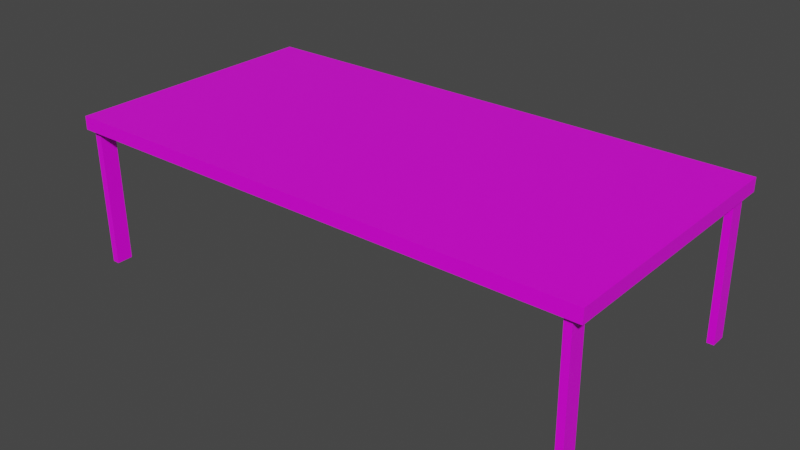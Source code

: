 # Source: table.blend  (saved by Blender 2.82.7; exported with 4.5.12 LTS)
import bpy
from mathutils import Matrix  # noqa: F401  (used for matrix-valued properties, if any)

bpy.ops.wm.read_factory_settings(use_empty=True)
scene = bpy.context.scene
scene.name = 'Scene'

# ---- collections
col_collection = bpy.data.collections.new('Collection'); scene.collection.children.link(col_collection)

# ---- images (referenced by path relative to the original .blend; pixels are not part of the script)
import os
ASSET_DIR = os.environ.get("B2B_ASSET_DIR", "")  # directory of the original .blend (textures are referenced by path, not embedded)
HERE = os.path.dirname(os.path.abspath(__file__))  # packed textures are extracted next to this script under _unpacked/

def load_image(name, relpath, width, height, colorspace="sRGB"):
    """Load a texture the original file referenced (path relative to the .blend, or extracted next to this script)."""
    p = next((c for c in (os.path.join(HERE, relpath), os.path.join(ASSET_DIR, relpath)) if relpath and os.path.exists(c)), "")
    if p:
        img = bpy.data.images.load(p, check_existing=True)
        img.name = name
    else:  # same state as the original file: an image datablock whose file is absent (Cycles renders it pink)
        img = bpy.data.images.new(name, width, height)
        img.source = "FILE"
        img.filepath = "//" + (relpath or name)
    img.colorspace_settings.name = colorspace
    return img
img_pf_chim_036_jpg = load_image('pf-chim-036.jpg', 'pf-chim-036.jpg', 1024, 1024, 'sRGB')

# ---- materials (node trees are filled in below, after node groups)
mat_wood = bpy.data.materials.new('Wood')
mat_wood.alpha_threshold = 0.0
mat_wood.use_backface_culling = True
mat_wood.use_transparent_shadow = False
mat_wood.diffuse_color = (0.8, 0.3292, 0.01689, 1.0)
mat_wood.roughness = 1.0
mat_wood.line_color = (0.0, 0.0, 0.0, 1.0)
mat_material_003 = bpy.data.materials.new('Material.003')
mat_material_003.alpha_threshold = 0.0
mat_material_003.use_backface_culling = True
mat_material_003.use_transparent_shadow = False
mat_material_003.diffuse_color = (0.8, 0.3292, 0.01689, 1.0)
mat_material_003.roughness = 1.0
mat_material_003.line_color = (0.0, 0.0, 0.0, 1.0)
mat_material_005 = bpy.data.materials.new('Material.005')
mat_material_005.alpha_threshold = 0.0
mat_material_005.use_backface_culling = True
mat_material_005.use_transparent_shadow = False
mat_material_005.diffuse_color = (0.8, 0.3292, 0.01689, 1.0)
mat_material_005.roughness = 1.0
mat_material_005.line_color = (0.0, 0.0, 0.0, 1.0)
mat_material_006 = bpy.data.materials.new('Material.006')
mat_material_006.alpha_threshold = 0.0
mat_material_006.use_backface_culling = True
mat_material_006.use_transparent_shadow = False
mat_material_006.diffuse_color = (0.8, 0.3292, 0.01689, 1.0)
mat_material_006.roughness = 1.0
mat_material_006.line_color = (0.0, 0.0, 0.0, 1.0)
mat_material_007 = bpy.data.materials.new('Material.007')
mat_material_007.alpha_threshold = 0.0
mat_material_007.use_backface_culling = True
mat_material_007.use_transparent_shadow = False
mat_material_007.diffuse_color = (0.8, 0.3292, 0.01689, 1.0)
mat_material_007.roughness = 1.0
mat_material_007.line_color = (0.0, 0.0, 0.0, 1.0)
mat_material_009 = bpy.data.materials.new('Material.009')
mat_material_009.alpha_threshold = 0.0
mat_material_009.use_backface_culling = True
mat_material_009.use_transparent_shadow = False
mat_material_009.diffuse_color = (0.8, 0.3292, 0.01689, 1.0)
mat_material_009.roughness = 1.0
mat_material_009.line_color = (0.0, 0.0, 0.0, 1.0)

# ---- material node trees
mat_wood.use_nodes = True; mat_wood.node_tree.nodes.clear()
_N = mat_wood.node_tree.nodes; _L = mat_wood.node_tree.links
n0 = _N.new('ShaderNodeOutputMaterial'); n0.name = 'Material Output'; n0.location = (300, 300)
n1 = _N.new('ShaderNodeBsdfPrincipled'); n1.name = 'Principled BSDF'; n1.location = (10, 300)
n1.distribution = 'GGX'
n1.subsurface_method = 'BURLEY'
n1.inputs[2].default_value = 0.4
n1.inputs[3].default_value = 1.45
n1.inputs[27].default_value = (0.0, 0.0, 0.0, 1.0)
n1.inputs[28].default_value = 1.0
n2 = _N.new('ShaderNodeTexImage'); n2.name = 'Image Texture'; n2.location = (-280, 275)
n2.image = img_pf_chim_036_jpg
_L.new(n1.outputs[0], n0.inputs[0])
_L.new(n2.outputs[0], n1.inputs[0])
n0.is_active_output = True
mat_material_003.use_nodes = True; mat_material_003.node_tree.nodes.clear()
_N = mat_material_003.node_tree.nodes; _L = mat_material_003.node_tree.links
n0 = _N.new('ShaderNodeOutputMaterial'); n0.name = 'Material Output'; n0.location = (300, 300)
n1 = _N.new('ShaderNodeBsdfPrincipled'); n1.name = 'Principled BSDF'; n1.location = (10, 300)
n1.distribution = 'GGX'
n1.subsurface_method = 'BURLEY'
n1.inputs[2].default_value = 0.4
n1.inputs[3].default_value = 1.45
n1.inputs[27].default_value = (0.0, 0.0, 0.0, 1.0)
n1.inputs[28].default_value = 1.0
n2 = _N.new('ShaderNodeTexImage'); n2.name = 'Image Texture'; n2.location = (-280, 275)
n2.image = img_pf_chim_036_jpg
_L.new(n1.outputs[0], n0.inputs[0])
_L.new(n2.outputs[0], n1.inputs[0])
n0.is_active_output = True
mat_material_005.use_nodes = True; mat_material_005.node_tree.nodes.clear()
_N = mat_material_005.node_tree.nodes; _L = mat_material_005.node_tree.links
n0 = _N.new('ShaderNodeOutputMaterial'); n0.name = 'Material Output'; n0.location = (300, 300)
n1 = _N.new('ShaderNodeBsdfPrincipled'); n1.name = 'Principled BSDF'; n1.location = (10, 300)
n1.distribution = 'GGX'
n1.subsurface_method = 'BURLEY'
n1.inputs[2].default_value = 0.4
n1.inputs[3].default_value = 1.45
n1.inputs[27].default_value = (0.0, 0.0, 0.0, 1.0)
n1.inputs[28].default_value = 1.0
n2 = _N.new('ShaderNodeTexImage'); n2.name = 'Image Texture'; n2.location = (-280, 275)
n2.image = img_pf_chim_036_jpg
_L.new(n1.outputs[0], n0.inputs[0])
_L.new(n2.outputs[0], n1.inputs[0])
n0.is_active_output = True
mat_material_006.use_nodes = True; mat_material_006.node_tree.nodes.clear()
_N = mat_material_006.node_tree.nodes; _L = mat_material_006.node_tree.links
n0 = _N.new('ShaderNodeOutputMaterial'); n0.name = 'Material Output'; n0.location = (300, 300)
n1 = _N.new('ShaderNodeBsdfPrincipled'); n1.name = 'Principled BSDF'; n1.location = (10, 300)
n1.distribution = 'GGX'
n1.subsurface_method = 'BURLEY'
n1.inputs[2].default_value = 0.4
n1.inputs[3].default_value = 1.45
n1.inputs[27].default_value = (0.0, 0.0, 0.0, 1.0)
n1.inputs[28].default_value = 1.0
n2 = _N.new('ShaderNodeTexImage'); n2.name = 'Image Texture'; n2.location = (-280, 275)
n2.image = img_pf_chim_036_jpg
_L.new(n1.outputs[0], n0.inputs[0])
_L.new(n2.outputs[0], n1.inputs[0])
n0.is_active_output = True
mat_material_007.use_nodes = True; mat_material_007.node_tree.nodes.clear()
_N = mat_material_007.node_tree.nodes; _L = mat_material_007.node_tree.links
n0 = _N.new('ShaderNodeOutputMaterial'); n0.name = 'Material Output'; n0.location = (300, 300)
n1 = _N.new('ShaderNodeBsdfPrincipled'); n1.name = 'Principled BSDF'; n1.location = (10, 300)
n1.distribution = 'GGX'
n1.subsurface_method = 'BURLEY'
n1.inputs[2].default_value = 0.4
n1.inputs[3].default_value = 1.45
n1.inputs[27].default_value = (0.0, 0.0, 0.0, 1.0)
n1.inputs[28].default_value = 1.0
n2 = _N.new('ShaderNodeTexImage'); n2.name = 'Image Texture'; n2.location = (-280, 275)
n2.image = img_pf_chim_036_jpg
_L.new(n1.outputs[0], n0.inputs[0])
_L.new(n2.outputs[0], n1.inputs[0])
n0.is_active_output = True
mat_material_009.use_nodes = True; mat_material_009.node_tree.nodes.clear()
_N = mat_material_009.node_tree.nodes; _L = mat_material_009.node_tree.links
n0 = _N.new('ShaderNodeOutputMaterial'); n0.name = 'Material Output'; n0.location = (300, 300)
n1 = _N.new('ShaderNodeBsdfPrincipled'); n1.name = 'Principled BSDF'; n1.location = (10, 300)
n1.distribution = 'GGX'
n1.subsurface_method = 'BURLEY'
n1.inputs[2].default_value = 0.4
n1.inputs[3].default_value = 1.45
n1.inputs[27].default_value = (0.0, 0.0, 0.0, 1.0)
n1.inputs[28].default_value = 1.0
n2 = _N.new('ShaderNodeTexImage'); n2.name = 'Image Texture'; n2.location = (-280, 275)
n2.image = img_pf_chim_036_jpg
_L.new(n1.outputs[0], n0.inputs[0])
_L.new(n2.outputs[0], n1.inputs[0])
n0.is_active_output = True

# ---- world
world_world = bpy.data.worlds.new('World'); scene.world = world_world
world_world.use_nodes = True; world_world.node_tree.nodes.clear()
_N = world_world.node_tree.nodes; _L = world_world.node_tree.links
n0 = _N.new('ShaderNodeOutputWorld'); n0.name = 'World Output'; n0.location = (300, 300)
n1 = _N.new('ShaderNodeBackground'); n1.name = 'Background'; n1.location = (10, 300)
n1.inputs[0].default_value = (0.05088, 0.05088, 0.05088, 1.0)
_L.new(n1.outputs[0], n0.inputs[0])
n0.is_active_output = True
world_world.color = (0.05088, 0.05088, 0.05088)
world_world.use_sun_shadow = False
world_world.sun_shadow_jitter_overblur = 0.0

# ---- meshes
me_cube = bpy.data.meshes.new('Cube')
me_cube.from_pydata([(1.0, 1.008, 1.0), (1.0, 1.007, -1.0), (1.0, -0.9919, 1.0), (1.0, -0.9929, -1.0), (-1.0, 0.9929, 1.0), (-1.0, 0.9919, -1.0), (-1.0, -1.007, 1.0), (-1.0, -1.008, -1.0)], [], [(0, 4, 6, 2), (3, 2, 6, 7), (7, 6, 4, 5), (5, 1, 3, 7), (1, 0, 2, 3), (5, 4, 0, 1)])
_uv = me_cube.uv_layers.new(name='UVMap')
_uv.uv.foreach_set('vector', [0.625, 0.5, 0.875, 0.5, 0.875, 0.75, 0.625, 0.75, 0.375, 0.75, 0.625, 0.75, 0.625, 1.0, 0.375, 1.0, 0.375, 0.0, 0.625, 0.0, 0.625, 0.25, 0.375, 0.25, 0.125, 0.5, 0.375, 0.5, 0.375, 0.75, 0.125, 0.75, 0.375, 0.5, 0.625, 0.5, 0.625, 0.75, 0.375, 0.75, 0.375, 0.25, 0.625, 0.25, 0.625, 0.5, 0.375, 0.5])
me_cube.materials.append(mat_wood)
me_cube.use_remesh_preserve_volume = False
me_cube.use_remesh_preserve_attributes = False
me_cube.use_mirror_vertex_groups = False
me_cube.update()
me_cube_003 = bpy.data.meshes.new('Cube.003')
me_cube_003.from_pydata([(1.0, 1.0, 1.0), (1.0, 1.0, -1.0), (1.0, -1.0, 1.0), (1.0, -1.0, -1.0), (-1.0, 1.0, 1.0), (-1.0, 1.0, -1.0), (-1.0, -1.0, 1.0), (-1.0, -1.0, -1.0)], [], [(0, 4, 6, 2), (3, 2, 6, 7), (7, 6, 4, 5), (5, 1, 3, 7), (1, 0, 2, 3), (5, 4, 0, 1)])
_uv = me_cube_003.uv_layers.new(name='UVMap')
_uv.uv.foreach_set('vector', [0.625, 0.5, 0.875, 0.5, 0.875, 0.75, 0.625, 0.75, 0.375, 0.75, 0.625, 0.75, 0.625, 1.0, 0.375, 1.0, 0.375, 0.0, 0.625, 0.0, 0.625, 0.25, 0.375, 0.25, 0.125, 0.5, 0.375, 0.5, 0.375, 0.75, 0.125, 0.75, 0.375, 0.5, 0.625, 0.5, 0.625, 0.75, 0.375, 0.75, 0.375, 0.25, 0.625, 0.25, 0.625, 0.5, 0.375, 0.5])
me_cube_003.materials.append(mat_material_003)
me_cube_003.use_remesh_preserve_volume = False
me_cube_003.use_remesh_preserve_attributes = False
me_cube_003.use_mirror_vertex_groups = False
me_cube_003.update()
me_cube_005 = bpy.data.meshes.new('Cube.005')
me_cube_005.from_pydata([(1.0, 1.0, 1.0), (1.0, 1.0, -1.0), (1.0, -1.0, 1.0), (1.0, -1.0, -1.0), (-1.0, 1.0, 1.0), (-1.0, 1.0, -1.0), (-1.0, -1.0, 1.0), (-1.0, -1.0, -1.0)], [], [(0, 4, 6, 2), (3, 2, 6, 7), (7, 6, 4, 5), (5, 1, 3, 7), (1, 0, 2, 3), (5, 4, 0, 1)])
_uv = me_cube_005.uv_layers.new(name='UVMap')
_uv.uv.foreach_set('vector', [0.625, 0.5, 0.875, 0.5, 0.875, 0.75, 0.625, 0.75, 0.375, 0.75, 0.625, 0.75, 0.625, 1.0, 0.375, 1.0, 0.375, 0.0, 0.625, 0.0, 0.625, 0.25, 0.375, 0.25, 0.125, 0.5, 0.375, 0.5, 0.375, 0.75, 0.125, 0.75, 0.375, 0.5, 0.625, 0.5, 0.625, 0.75, 0.375, 0.75, 0.375, 0.25, 0.625, 0.25, 0.625, 0.5, 0.375, 0.5])
me_cube_005.materials.append(mat_material_005)
me_cube_005.use_remesh_preserve_volume = False
me_cube_005.use_remesh_preserve_attributes = False
me_cube_005.use_mirror_vertex_groups = False
me_cube_005.update()
me_cube_006 = bpy.data.meshes.new('Cube.006')
me_cube_006.from_pydata([(1.0, 1.0, 1.0), (1.0, 1.0, -1.0), (1.0, -1.0, 1.0), (1.0, -1.0, -1.0), (-1.0, 1.0, 1.0), (-1.0, 1.0, -1.0), (-1.0, -1.0, 1.0), (-1.0, -1.0, -1.0)], [], [(0, 4, 6, 2), (3, 2, 6, 7), (7, 6, 4, 5), (5, 1, 3, 7), (1, 0, 2, 3), (5, 4, 0, 1)])
_uv = me_cube_006.uv_layers.new(name='UVMap')
_uv.uv.foreach_set('vector', [0.625, 0.5, 0.875, 0.5, 0.875, 0.75, 0.625, 0.75, 0.375, 0.75, 0.625, 0.75, 0.625, 1.0, 0.375, 1.0, 0.375, 0.0, 0.625, 0.0, 0.625, 0.25, 0.375, 0.25, 0.125, 0.5, 0.375, 0.5, 0.375, 0.75, 0.125, 0.75, 0.375, 0.5, 0.625, 0.5, 0.625, 0.75, 0.375, 0.75, 0.375, 0.25, 0.625, 0.25, 0.625, 0.5, 0.375, 0.5])
me_cube_006.materials.append(mat_material_006)
me_cube_006.use_remesh_preserve_volume = False
me_cube_006.use_remesh_preserve_attributes = False
me_cube_006.use_mirror_vertex_groups = False
me_cube_006.update()
me_cube_001 = bpy.data.meshes.new('Cube.001')
me_cube_001.from_pydata([(1.0, 1.0, 1.0), (1.0, 1.0, -1.0), (1.0, -1.0, 1.0), (1.0, -1.0, -1.0), (-1.0, 1.0, 1.0), (-1.0, 1.0, -1.0), (-1.0, -1.0, 1.0), (-1.0, -1.0, -1.0)], [], [(0, 4, 6, 2), (3, 2, 6, 7), (7, 6, 4, 5), (5, 1, 3, 7), (1, 0, 2, 3), (5, 4, 0, 1)])
_uv = me_cube_001.uv_layers.new(name='UVMap')
_uv.uv.foreach_set('vector', [0.625, 0.5, 0.875, 0.5, 0.875, 0.75, 0.625, 0.75, 0.375, 0.75, 0.625, 0.75, 0.625, 1.0, 0.375, 1.0, 0.375, 0.0, 0.625, 0.0, 0.625, 0.25, 0.375, 0.25, 0.125, 0.5, 0.375, 0.5, 0.375, 0.75, 0.125, 0.75, 0.375, 0.5, 0.625, 0.5, 0.625, 0.75, 0.375, 0.75, 0.375, 0.25, 0.625, 0.25, 0.625, 0.5, 0.375, 0.5])
me_cube_001.materials.append(mat_material_007)
me_cube_001.use_remesh_preserve_volume = False
me_cube_001.use_remesh_preserve_attributes = False
me_cube_001.use_mirror_vertex_groups = False
me_cube_001.update()
me_cube_004 = bpy.data.meshes.new('Cube.004')
me_cube_004.from_pydata([(0.9771, 1.159, 0.9941), (0.9771, 1.159, -1.006), (0.9771, -0.8414, 0.9941), (0.9771, -0.8414, -1.006), (-1.023, 1.159, 0.9941), (-1.023, 1.159, -1.006), (-1.015, -0.8954, 0.9961), (-1.023, -0.8414, -1.006)], [], [(0, 4, 6, 2), (3, 2, 6, 7), (7, 6, 4, 5), (5, 1, 3, 7), (1, 0, 2, 3), (5, 4, 0, 1)])
_uv = me_cube_004.uv_layers.new(name='UVMap')
_uv.uv.foreach_set('vector', [0.625, 0.5, 0.875, 0.5, 0.875, 0.75, 0.625, 0.75, 0.375, 0.75, 0.625, 0.75, 0.625, 1.0, 0.375, 1.0, 0.375, 0.0, 0.625, 0.0, 0.625, 0.25, 0.375, 0.25, 0.125, 0.5, 0.375, 0.5, 0.375, 0.75, 0.125, 0.75, 0.375, 0.5, 0.625, 0.5, 0.625, 0.75, 0.375, 0.75, 0.375, 0.25, 0.625, 0.25, 0.625, 0.5, 0.375, 0.5])
me_cube_004.materials.append(mat_material_009)
me_cube_004.use_remesh_preserve_volume = False
me_cube_004.use_remesh_preserve_attributes = False
me_cube_004.use_mirror_vertex_groups = False
me_cube_004.update()

# ---- objects
ob_cube = bpy.data.objects.new('Cube', me_cube)
ob_cube_002 = bpy.data.objects.new('Cube.002', me_cube_003)
ob_cube_001 = bpy.data.objects.new('Cube.001', me_cube_005)
ob_cube_003 = bpy.data.objects.new('Cube.003', me_cube_006)
ob_cube_004 = bpy.data.objects.new('Cube.004', me_cube_001)
ob_cube_005 = bpy.data.objects.new('Cube.005', me_cube_004)

# ---- transforms, parenting, visibility, modifiers, constraints
ob_cube.location = (-0.05306, -0.03344, -0.1091)
ob_cube.scale = (3.841, 1.92, 0.09602)
ob_cube.lock_rotations_4d = False
ob_cube.empty_display_type = 'ARROWS'
ob_cube.lineart.crease_threshold = 0.0
ob_cube.material_slots[0].link = 'OBJECT'; ob_cube.material_slots[0].material = mat_wood
ob_cube_002.location = (3.632, 1.751, -1.21)
ob_cube_002.rotation_euler = (-1.566, -0.00722, -3.102e-05)
ob_cube_002.scale = (0.05144, 1.029, 0.1183)
ob_cube_002.lock_rotations_4d = False
ob_cube_002.empty_display_type = 'ARROWS'
ob_cube_002.lineart.crease_threshold = 0.0
ob_cube_001.location = (3.632, 1.751, -1.247)
ob_cube_001.rotation_euler = (-1.566, -0.00722, -3.102e-05)
ob_cube_001.scale = (0.05144, 1.029, 0.1183)
ob_cube_001.lock_rotations_4d = False
ob_cube_001.empty_display_type = 'ARROWS'
ob_cube_001.lineart.crease_threshold = 0.0
ob_cube_003.location = (-3.773, -1.764, -1.197)
ob_cube_003.rotation_euler = (-1.566, -0.00722, -3.102e-05)
ob_cube_003.scale = (0.05144, 1.029, 0.1183)
ob_cube_003.lock_rotations_4d = False
ob_cube_003.empty_display_type = 'ARROWS'
ob_cube_003.lineart.crease_threshold = 0.0
ob_cube_004.location = (-3.781, 1.694, -1.23)
ob_cube_004.rotation_euler = (-1.566, -0.00722, -3.102e-05)
ob_cube_004.scale = (0.05144, 1.029, 0.1183)
ob_cube_004.lock_rotations_4d = False
ob_cube_004.empty_display_type = 'ARROWS'
ob_cube_004.lineart.crease_threshold = 0.0
ob_cube_005.location = (3.594, -1.746, -1.06)
ob_cube_005.rotation_euler = (-1.566, -0.00722, -3.102e-05)
ob_cube_005.scale = (0.05144, 1.029, 0.1183)
ob_cube_005.lock_rotations_4d = False
ob_cube_005.empty_display_type = 'ARROWS'
ob_cube_005.lineart.crease_threshold = 0.0

# ---- collection membership
col_collection.objects.link(ob_cube)
col_collection.objects.link(ob_cube_002)
col_collection.objects.link(ob_cube_001)
col_collection.objects.link(ob_cube_003)
col_collection.objects.link(ob_cube_004)
col_collection.objects.link(ob_cube_005)

# ---- scene / render settings (as saved in the file)
scene.frame_start = 1; scene.frame_end = 250; scene.frame_set(250)
scene.render.engine = 'BLENDER_EEVEE_NEXT'
scene.cycles.use_denoising = False
scene.cycles.samples = 128
scene.cycles.sampling_pattern = 'TABULATED_SOBOL'
scene.cycles.use_adaptive_sampling = False
scene.cycles.use_light_tree = False
scene.view_settings.view_transform = 'Filmic'
bpy.context.view_layer.update()

# ---- added for rendering (the .blend has no active camera and no usable light): camera, sun
cam_auto = bpy.data.cameras.new('AutoCamera')
cam_auto.lens = 50.0
cam_auto.sensor_width = 36.0
cam_auto.clip_end = 1000.0
ob_auto_camera = bpy.data.objects.new('AutoCamera', cam_auto)
scene.collection.objects.link(ob_auto_camera)
ob_auto_camera.location = (8.17696, -9.90947, 5.43925)
ob_auto_camera.rotation_euler = (1.09748, -7.21219e-08, 0.694738)
scene.camera = ob_auto_camera
light_auto_sun = bpy.data.lights.new('AutoSun', 'SUN')
light_auto_sun.energy = 3.0
light_auto_sun.angle = 0.0523599
ob_auto_sun = bpy.data.objects.new('AutoSun', light_auto_sun)
scene.collection.objects.link(ob_auto_sun)
ob_auto_sun.rotation_euler = (0.872665, 0.174533, 0.523599)
bpy.context.view_layer.update()
